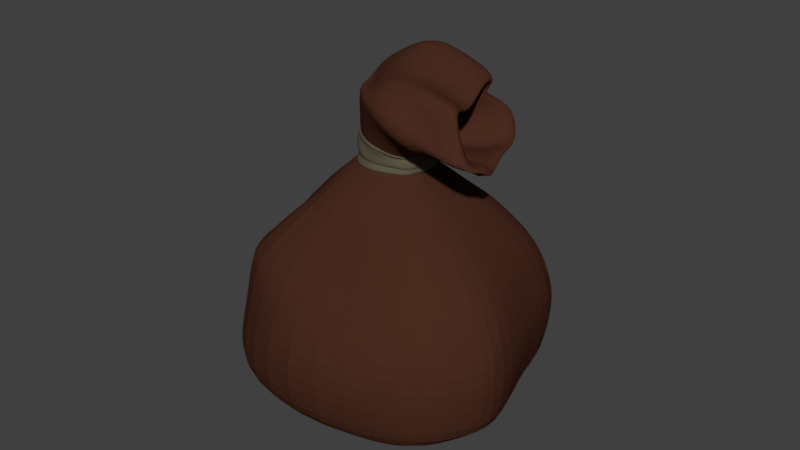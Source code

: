 # Source: SmallSack.blend  (saved by Blender 2.78.0; exported with 4.5.12 LTS)
import bpy
from mathutils import Matrix  # noqa: F401  (used for matrix-valued properties, if any)

bpy.ops.wm.read_factory_settings(use_empty=True)
scene = bpy.context.scene
scene.name = 'Scene'

# ---- collections
col_collection_1 = bpy.data.collections.new('Collection 1'); scene.collection.children.link(col_collection_1)

# ---- materials (node trees are filled in below, after node groups)
mat_leathersack = bpy.data.materials.new('LeatherSack')
mat_leathersack.alpha_threshold = 0.0
mat_leathersack.use_transparent_shadow = False
mat_leathersack.diffuse_color = (0.1149, 0.1022, 0.06292, 1.0)
mat_leathersack.roughness = 0.5
mat_leathersack.specular_intensity = 0.0
mat_clothbinding = bpy.data.materials.new('ClothBinding')
mat_clothbinding.alpha_threshold = 0.0
mat_clothbinding.use_transparent_shadow = False
mat_clothbinding.diffuse_color = (0.06681, 0.02394, 0.01404, 1.0)
mat_clothbinding.roughness = 0.5
mat_clothbinding.specular_intensity = 0.0

# ---- material node trees

# ---- world
world_world = bpy.data.worlds.new('World'); scene.world = world_world
world_world.color = (0.05088, 0.05088, 0.05088)
world_world.use_sun_shadow = False
world_world.sun_shadow_jitter_overblur = 0.0
world_world.cycles.sampling_method = 'MANUAL'

# ---- meshes
me_torus_000 = bpy.data.meshes.new('Torus.000')
me_torus_000.from_pydata([(0.735, 0.009723, 0.182), (0.7466, 0.01888, 0.1894), (0.6891, 0.01811, 0.213), (0.3442, 0.009723, 0.1904), (0.3838, 0.009723, 0.05335), (0.8597, -0.01141, 0.04799), (0.8141, 0.009723, 0.1438), (0.5895, 0.6054, 0.174), (0.5742, 0.6358, 0.1923), (0.4965, 0.6156, 0.2059), (0.2561, 0.3698, 0.1856), (0.2957, 0.3698, 0.0485), (0.7073, 0.5482, 0.03958), (0.6383, 0.5611, 0.1319), (0.2291, 1.0, 0.1542), (0.2045, 1.015, 0.1975), (0.1802, 0.9794, 0.2247), (0.01214, 0.6473, 0.1721), (0.05174, 0.6473, 0.03505), (0.2849, 1.028, 0.0163), (0.2667, 1.035, 0.1052), (-0.2791, 1.146, 0.1261), (-0.3141, 1.159, 0.202), (-0.3178, 1.181, 0.2455), (-0.3319, 0.7788, 0.1532), (-0.2923, 0.7788, 0.01608), (-0.3106, 1.184, -0.01653), (-0.2572, 1.187, 0.06748), (-0.8187, 1.08, 0.0964), (-0.8627, 1.088, 0.2046), (-0.8448, 1.047, 0.2655), (-0.6971, 0.7341, 0.133), (-0.6575, 0.7341, -0.00405), (-0.9429, 1.115, -0.05139), (-0.8134, 1.119, 0.02749), (-1.266, 0.7687, 0.07174), (-1.316, 0.7709, 0.2048), (-1.303, 0.7881, 0.279), (-0.9999, 0.5235, 0.1164), (-0.9603, 0.5235, -0.02074), (-1.467, 0.8949, -0.08029), (-1.275, 0.7965, -0.005661), (-1.519, 0.2836, 0.05782), (-1.57, 0.2793, 0.2025), (-1.524, 0.2663, 0.2862), (-1.171, 0.1951, 0.1069), (-1.131, 0.1951, -0.03017), (-1.763, 0.2768, -0.0966), (-1.535, 0.2937, -0.02438), (-1.562, -0.2642, 0.05542), (-1.609, -0.2739, 0.1959), (-1.645, -0.2669, 0.2753), (-1.171, -0.1757, 0.1069), (-1.131, -0.1757, -0.03017), (-1.763, -0.2996, -0.0966), (-1.667, -0.2742, -0.03164), (-1.36, -0.7492, 0.06657), (-1.399, -0.7618, 0.188), (-1.421, -0.7371, 0.2607), (-0.9999, -0.504, 0.1164), (-0.9603, -0.504, -0.02074), (-1.467, -0.8099, -0.08029), (-1.43, -0.777, -0.01425), (-0.8187, -1.06, 0.0964), (-0.8479, -1.073, 0.1881), (-0.8643, -1.036, 0.2478), (-0.6971, -0.7147, 0.133), (-0.6575, -0.7147, -0.00405), (-0.9429, -1.137, -0.05139), (-0.8134, -1.1, 0.02749), (-0.2791, -1.126, 0.1261), (-0.2983, -1.136, 0.1845), (-0.3026, -1.171, 0.2287), (-0.3319, -0.7594, 0.1532), (-0.2923, -0.7594, 0.01608), (-0.3157, -1.207, 0.001085), (-0.2572, -1.168, 0.06748), (0.2291, -0.9322, 0.1542), (0.2176, -1.0, 0.183), (0.1887, -1.021, 0.2249), (0.01214, -0.6279, 0.1721), (0.05174, -0.6279, 0.03505), (0.2782, -1.002, 0.03973), (0.2667, -0.9667, 0.1052), (0.7021, -0.5222, 0.1802), (0.7097, -0.5191, 0.1894), (0.7463, -0.5007, 0.2131), (0.2561, -0.3503, 0.1856), (0.2957, -0.3503, 0.0485), (0.7004, -0.571, 0.06346), (0.68, -0.5416, 0.1342), (0.4367, -0.8837, 0.1166), (0.5702, -0.7097, 0.126), (0.4062, -0.9626, 0.2311), (0.5932, -0.6611, 0.214), (0.4784, -0.8819, 0.1905), (0.5912, -0.6843, 0.1898), (0.4278, -0.8542, 0.1651), (0.5899, -0.6852, 0.174), (0.4658, -0.9173, 0.0475), (0.6163, -0.7412, 0.05579), (-3.322, -3.746, -3.323), (-2.652, -2.325, -0.6843), (-3.322, 3.73, -3.323), (-2.652, 2.309, -0.6843), (4.095, -3.746, -2.914), (1.946, -2.325, -0.4308), (4.095, 3.73, -2.914), (1.946, 2.309, -0.4308), (-3.658, -3.924, -2.778), (-3.658, 3.908, -2.778), (4.111, 3.908, -2.35), (4.111, -3.924, -2.35), (-3.537, -3.474, -2.09), (-3.648, -3.522, -1.414), (-3.275, -3.063, -1.102), (-3.114, 2.491, -0.872), (-3.727, 2.95, -1.1), (-3.963, 4.02, -2.113), (2.787, 3.047, -0.7683), (3.326, 3.506, -1.029), (4.029, 4.02, -1.673), (2.787, -3.063, -0.7683), (3.326, -3.522, -1.029), (4.029, -4.036, -1.673), (-2.247, -1.873, -0.509), (-2.247, 1.857, -0.509), (1.454, -1.873, -0.3049), (1.454, 1.857, -0.3049), (-1.747, -1.286, -0.1887), (-1.747, 1.27, -0.1887), (0.788, -1.286, -0.04897), (0.788, 1.27, -0.04897), (-1.399, -0.5898, -0.04677), (-1.09, 0.8838, -0.02971), (0.3702, -0.8999, 0.05078), (0.253, 0.8838, 0.04432), (-1.391, -0.7359, 0.1839), (-1.029, 0.8838, 0.2039), (0.3919, -0.8999, 0.1645), (0.2746, 0.8838, 0.1581), (-1.467, -0.7559, 0.3496), (-1.021, 0.8276, 0.3742), (0.4234, -0.9043, 0.325), (0.2373, 0.9685, 0.3301), (-1.469, -0.9489, 0.7737), (-1.563, 1.123, 0.625), (0.7891, -1.193, 0.5015), (0.6952, 1.123, 0.3529), (-1.52, -0.9948, 1.056), (-1.633, 1.446, 0.8772), (1.048, -1.408, 0.5485), (0.9349, 1.379, 0.3695), (-1.124, -0.977, 1.047), (-1.724, 1.74, 1.028), (1.346, -1.627, 0.596), (1.153, 1.606, 0.3267), (0.3868, 4.763, -3.119), (-0.2871, 2.949, -0.7856), (0.3868, -4.782, -3.119), (-0.353, -2.624, -0.5576), (0.2266, -5.447, -2.564), (0.2266, 4.99, -2.564), (0.03269, -5.504, -1.893), (-0.1612, -4.496, -1.221), (-0.2439, -3.463, -0.9354), (0.03269, 5.133, -1.893), (-0.3273, 3.922, -1.49), (-0.1597, 3.335, -1.211), (-0.3468, 2.372, -0.5791), (-0.3965, -2.391, -0.4069), (-0.4048, 1.622, -0.3783), (-0.4797, -1.641, -0.1189), (-0.5146, 1.129, 0.002003), (-0.5146, -1.148, 0.002003), (-0.4997, 1.129, 0.1742), (-0.4997, -1.148, 0.1742), (-0.4903, 0.9113, 0.339), (-0.4903, -1.256, 0.339), (-0.4338, 1.434, 0.4889), (-0.3399, -1.522, 0.6376), (-0.3489, 1.804, 0.6234), (-0.2359, -1.754, 0.8023), (-0.2854, 2.137, 0.6772), (-0.09233, -1.991, 0.9465), (-4.691, 1.527, -3.399), (-3.503, 0.945, -0.7312), (5.452, -1.534, -2.84), (2.784, -0.9524, -0.3846), (5.532, -1.607, -2.272), (-5.092, 1.6, -2.857), (5.491, -1.653, -1.592), (4.6, -1.443, -0.9589), (3.894, -1.255, -0.7073), (-5.438, 1.645, -2.194), (-4.935, 1.435, -1.485), (-4.395, 1.247, -1.164), (-2.934, 0.7601, -0.5468), (2.128, -0.7675, -0.2678), (-2.22, 0.5195, -0.2148), (1.247, -0.5269, -0.02365), (-1.421, 0.3614, -0.04798), (0.6889, -0.3689, 0.06835), (-1.09, 0.3614, 0.2226), (0.713, -0.3689, 0.161), (-1.473, 0.3423, 0.3734), (0.6054, -0.4036, 0.3117), (-1.965, 0.4558, 0.7263), (1.139, -0.4949, 0.4034), (-2.041, 0.5966, 0.9946), (1.483, -0.5724, 0.4295), (-2.071, 0.7092, 1.079), (1.836, -0.6733, 0.4261), (-0.3149, 0.9849, 1.087), (0.3799, -0.004927, -3.119), (-3.077, 1.627, -0.7077), (4.219, 1.098, -2.926), (-4.375, 2.754, -2.818), (-4.701, 2.833, -2.154), (-4.292, 2.471, -1.449), (-3.835, 2.147, -1.133), (-2.59, 1.309, -0.5279), (-1.984, 0.8946, -0.2018), (-1.256, 0.6226, -0.03885), (-1.196, 0.6226, 0.2057), (-1.298, 0.5316, 0.371), (-1.764, 0.7892, 0.6756), (-1.837, 1.021, 0.9359), (-1.914, 1.225, 1.109), (-4.006, 2.628, -3.361), (2.349, 0.6783, -0.3696), (4.388, 1.15, -2.365), (4.472, 1.183, -1.687), (3.815, 1.032, -1.019), (3.25, 0.8962, -0.7381), (1.822, 0.5449, -0.2247), (1.018, 0.3714, -0.03631), (0.5296, 0.2575, 0.05957), (0.4352, 0.2575, 0.1563), (0.6621, 0.2825, 0.3265), (0.9791, 0.3139, 0.1628), (1.223, 0.4034, 0.3517), (1.597, 0.4664, 0.395), (0.2679, -1.19, 1.4), (0.3834, 2.379, -3.119), (-0.5564, -1.02, 1.255), (-1.213, 0.9849, 1.141), (1.657, -1.549, 0.6337), (1.379, 1.684, 0.379), (0.06719, 2.215, 0.8142), (0.3449, -1.913, 1.069), (-1.535, 0.7871, 1.323), (2.087, -0.5954, 0.4355), (0.9812, -1.065, 1.387), (-1.374, 1.303, 1.23), (1.845, 0.5443, 0.389), (0.1683, 1.081, 1.175), (2.555, -1.549, 0.5797), (2.277, 1.684, 0.3249), (0.9657, 2.215, 0.7602), (1.243, -1.276, 1.015), (-0.7458, 0.7871, 1.647), (2.985, -0.5954, 0.3815), (1.236, 1.261, 1.05), (-0.5505, 1.67, 1.437), (2.589, 0.5443, 0.418), (1.895, -0.9727, 1.388), (2.646, -1.453, 0.603), (2.246, 1.78, 0.414), (1.192, 2.311, 0.8485), (1.591, -1.301, 1.038), (0.03527, 0.883, 1.654), (2.963, -0.4996, 0.4156), (2.365, -1.639, -0.4077), (0.1185, 1.766, 1.472), (2.472, 0.6402, 0.5853), (-4.006, -1.11, -3.361), (2.987, -1.273, 0.5512), (2.467, 1.96, 0.4448), (1.811, 2.491, 0.889), (2.382, -1.121, 0.8199), (1.483, 1.063, 1.435), (3.141, -0.3193, 0.3736), (1.489, 1.293, 0.7986), (1.421, 1.946, 1.285), (2.656, 0.8205, 0.5506), (1.023, 0.7001, 0.9011), (4.822, -2.765, -2.311), (4.76, -2.844, -1.632), (3.963, -2.483, -0.9941), (3.341, -2.159, -0.7378), (1.791, -1.32, -0.2864), (1.018, -0.9064, -0.03631), (0.5296, -0.6344, 0.05957), (0.5524, -0.6344, 0.1628), (0.553, -0.4028, 0.3205), (0.9638, -0.8439, 0.4525), (1.265, -0.9901, 0.489), (1.567, -0.9026, 0.5942), (0.3834, -2.393, -3.119), (-2.584, -0.6901, -0.9114), (4.774, -2.64, -2.877), (-4.375, -1.162, -2.818), (-4.488, -0.9145, -2.142), (-4.226, -1.044, -1.676), (-3.341, -0.9079, -1.337), (-2.175, -0.5567, -0.6718), (-1.984, -0.3832, -0.2018), (-1.565, -0.2692, -0.05591), (-1.558, -0.2692, 0.1857), (-1.649, -0.2942, 0.3516), (-1.575, -0.3686, 0.7578), (-1.638, -0.3723, 1.033), (-1.35, -0.3919, 0.9212), (1.848, -0.8247, 0.6178), (-1.168, -0.3141, 1.126), (2.746, -0.8247, 0.5637), (-0.3266, -0.3141, 1.27), (2.78, -0.7288, 0.5925), (0.4179, -0.2182, 1.267), (3.04, -0.5486, 0.5455), (1.148, 1.03, 1.188), (1.798, -0.03793, 1.033), (1.553, 1.682, 1.207), (1.403, 1.116, 1.004), (1.869, 2.134, 0.9017), (2.412, 1.694, 0.5342), (2.887, -0.3812, 0.6176), (2.843, -0.9807, 0.6223), (2.351, -0.8544, 0.8143), (1.948, -0.8698, 1.284), (0.4014, 0.2755, 0.5752), (1.868, 0.04123, 0.9904), (1.619, 0.9522, 1.282), (2.568, 0.7513, 0.6218), (2.97, -0.1915, 0.4753), (0.1908, 0.03425, 0.6884), (0.242, 0.1685, 0.8052), (2.032, 1.037, 0.4311), (2.506, -0.1716, 0.5145), (2.462, -0.5206, 0.5192), (1.97, -0.4472, 0.7111), (1.599, -0.4561, 1.072), (1.487, 0.07436, 0.8873), (1.2, 0.6048, 1.312), (2.188, 0.4878, 0.5187), (2.52, -0.06118, 0.615), (0.6224, 0.1714, 0.4256), (0.8156, -0.3207, 0.4595), (0.7977, -0.4628, 0.4614), (0.5767, -0.4329, 0.6111), (0.4127, -0.4365, 0.8024), (0.3425, -0.3356, 0.4641), (0.3801, -0.2205, 0.6828), (0.2629, -0.004543, 0.8557), (0.6859, -0.05217, 0.4612), (0.8496, -0.2757, 0.4016), (0.2548, 0.06923, 0.4462), (0.1625, -0.1371, 0.445), (0.6964, 0.009723, 0.2839), (0.71, 0.01888, 0.2906), (0.7036, 0.01811, 0.2994), (0.311, 0.009723, 0.3136), (0.311, 0.009723, 0.1755), (0.8614, -0.01141, 0.08807), (0.8403, -0.04451, 0.2459), (0.5935, 0.6054, 0.2662), (0.5836, 0.6358, 0.2852), (0.5104, 0.6156, 0.3029), (0.2223, 0.3698, 0.3136), (0.2223, 0.3698, 0.1755), (0.702, 0.5083, 0.08775), (0.586, 0.5611, 0.2394), (0.2303, 1.0, 0.2662), (0.222, 1.015, 0.2979), (0.2057, 0.9794, 0.3262), (-0.02364, 0.6473, 0.3136), (-0.02364, 0.6473, 0.1755), (0.282, 1.028, 0.08807), (0.2097, 1.035, 0.2333), (-0.3258, 1.146, 0.2839), (-0.3387, 1.159, 0.3611), (-0.33, 1.181, 0.4045), (-0.3704, 0.7788, 0.3136), (-0.3704, 0.7788, 0.1755), (-0.3183, 1.184, 0.08807), (-0.3209, 1.187, 0.2245), (-0.8696, 1.08, 0.2839), (-0.8823, 1.088, 0.3937), (-0.847, 1.047, 0.4532), (-0.7385, 0.7341, 0.3136), (-0.7385, 0.7341, 0.1755), (-0.9446, 1.115, 0.04983), (-0.8842, 1.119, 0.2153), (-1.32, 0.7687, 0.2839), (-1.359, 0.7709, 0.3032), (-1.298, 0.7881, 0.4916), (-1.044, 0.5235, 0.3136), (-1.044, 0.5235, 0.1755), (-1.365, 0.8949, 0.01356), (-1.351, 0.7965, 0.2076), (-1.638, 0.2836, 0.2805), (-1.682, 0.2793, 0.3678), (-1.515, 0.2663, 0.5108), (-1.216, 0.1951, 0.3136), (-1.216, 0.1951, 0.1755), (-1.663, 0.2768, 0.01356), (-1.615, 0.2937, 0.2033), (-1.681, -0.2642, 0.2805), (-1.66, -0.2739, 0.3658), (-1.615, -0.2669, 0.4265), (-1.216, -0.1757, 0.3136), (-1.216, -0.1757, 0.1755), (-1.663, -0.2996, 0.01356), (-1.748, -0.2742, 0.2033), (-1.477, -0.7492, 0.2805), (-1.446, -0.7618, 0.3635), (-1.435, -0.7371, 0.3976), (-1.044, -0.504, 0.3136), (-1.044, -0.504, 0.1755), (-1.365, -0.8099, 0.01356), (-1.508, -0.777, 0.2076), (-0.8696, -1.06, 0.2839), (-0.8541, -1.115, 0.3134), (-0.8568, -1.175, 0.3854), (-0.7385, -0.7147, 0.3136), (-0.7385, -0.7147, 0.1755), (-0.9409, -1.137, 0.03705), (-0.8842, -1.1, 0.2153), (-0.3258, -1.243, 0.2839), (-0.3281, -1.237, 0.3429), (-0.3198, -1.272, 0.3869), (-0.3704, -0.7594, 0.3136), (-0.3704, -0.7594, 0.1755), (-0.3088, -1.207, 0.07313), (-0.3209, -1.168, 0.2245), (0.1864, -1.008, 0.2839), (0.1833, -1.076, 0.3132), (0.1735, -1.241, 0.3326), (-0.02364, -0.6279, 0.3136), (-0.02364, -0.6279, 0.1755), (0.282, -1.002, 0.1117), (0.2097, -1.042, 0.2333), (0.6632, -0.5222, 0.2839), (0.6734, -0.5191, 0.2927), (0.7164, -0.5007, 0.3141), (0.2223, -0.3503, 0.3136), (0.2223, -0.3503, 0.1755), (0.7077, -0.571, 0.1121), (0.7045, -0.5959, 0.2437), (0.4434, -0.9236, 0.2387), (0.5786, -0.7496, 0.2408), (0.4348, -1.073, 0.3292), (0.5649, -0.6611, 0.3234), (0.4443, -0.8819, 0.3064), (0.5559, -0.6843, 0.2995), (0.3867, -0.8542, 0.2839), (0.5501, -0.6852, 0.2839), (0.4704, -0.9173, 0.1091), (0.6221, -0.7412, 0.1091), (-1.514, -0.5547, 0.01356), (-1.13, -0.3399, 0.3136), (-1.617, -0.5178, 0.3611), (-1.582, -0.502, 0.4089), (-1.13, -0.3399, 0.1755), (-1.628, -0.5256, 0.2055), (-1.579, -0.5067, 0.2805)], [], [(0, 7, 8, 1), (1, 8, 9, 2), (2, 9, 10, 3), (3, 10, 11, 4), (4, 11, 12, 5), (5, 12, 13, 6), (0, 6, 13, 7), (7, 14, 15, 8), (8, 15, 16, 9), (9, 16, 17, 10), (10, 17, 18, 11), (11, 18, 19, 12), (12, 19, 20, 13), (13, 20, 14, 7), (14, 21, 22, 15), (15, 22, 23, 16), (16, 23, 24, 17), (17, 24, 25, 18), (18, 25, 26, 19), (19, 26, 27, 20), (20, 27, 21, 14), (21, 28, 29, 22), (22, 29, 30, 23), (23, 30, 31, 24), (24, 31, 32, 25), (25, 32, 33, 26), (26, 33, 34, 27), (27, 34, 28, 21), (28, 35, 36, 29), (29, 36, 37, 30), (30, 37, 38, 31), (31, 38, 39, 32), (32, 39, 40, 33), (33, 40, 41, 34), (34, 41, 35, 28), (35, 42, 43, 36), (36, 43, 44, 37), (37, 44, 45, 38), (38, 45, 46, 39), (39, 46, 47, 40), (40, 47, 48, 41), (41, 48, 42, 35), (42, 49, 50, 43), (43, 50, 51, 44), (44, 51, 52, 45), (45, 52, 53, 46), (46, 53, 54, 47), (47, 54, 55, 48), (48, 55, 49, 42), (49, 56, 57, 50), (50, 57, 58, 51), (51, 58, 59, 52), (52, 59, 60, 53), (53, 60, 61, 54), (54, 61, 62, 55), (55, 62, 56, 49), (56, 63, 64, 57), (57, 64, 65, 58), (58, 65, 66, 59), (59, 66, 67, 60), (60, 67, 68, 61), (61, 68, 69, 62), (62, 69, 63, 56), (63, 70, 71, 64), (64, 71, 72, 65), (65, 72, 73, 66), (66, 73, 74, 67), (67, 74, 75, 68), (68, 75, 76, 69), (69, 76, 70, 63), (70, 77, 78, 71), (71, 78, 79, 72), (72, 79, 80, 73), (73, 80, 81, 74), (74, 81, 82, 75), (75, 82, 83, 76), (76, 83, 77, 70), (98, 84, 85, 96), (96, 85, 86, 94), (79, 93, 94, 86, 87, 80), (80, 87, 88, 81), (81, 88, 89, 100, 99, 82), (100, 89, 90, 92), (92, 90, 84, 98), (84, 0, 1, 85), (85, 1, 2, 86), (86, 2, 3, 87), (87, 3, 4, 88), (88, 4, 5, 89), (89, 5, 6, 90), (90, 6, 0, 84), (83, 91, 97, 77), (91, 92, 98, 97), (82, 99, 91, 83), (99, 100, 92, 91), (78, 95, 93, 79), (95, 96, 94, 93), (77, 97, 95, 78), (97, 98, 96, 95), (220, 215, 104, 116), (168, 158, 108, 119), (290, 273, 106, 122), (165, 160, 102, 115), (299, 301, 105, 159), (230, 108, 128, 235), (159, 161, 109, 101), (301, 287, 112, 105), (157, 162, 111, 107), (229, 217, 110, 103), (161, 163, 113, 109), (163, 164, 114, 113), (164, 165, 115, 114), (287, 288, 124, 112), (288, 289, 123, 124), (289, 290, 122, 123), (162, 166, 121, 111), (166, 167, 120, 121), (167, 168, 119, 120), (217, 218, 118, 110), (218, 219, 117, 118), (219, 220, 116, 117), (170, 127, 131, 172), (300, 102, 125, 306), (160, 106, 127, 170), (158, 104, 126, 169), (236, 132, 136, 237), (169, 126, 130, 171), (235, 128, 132, 236), (306, 125, 129, 307), (174, 135, 139, 176), (307, 129, 133, 308), (172, 131, 135, 174), (171, 130, 134, 173), (175, 138, 142, 177), (173, 134, 138, 175), (237, 136, 140, 238), (308, 133, 137, 309), (239, 144, 148, 240), (238, 140, 144, 239), (309, 137, 141, 310), (176, 139, 143, 178), (180, 147, 151, 182), (310, 141, 145, 311), (178, 143, 147, 180), (177, 142, 146, 179), (241, 152, 156, 242), (179, 146, 150, 181), (240, 148, 152, 241), (311, 145, 149, 312), (183, 154, 246, 249), (312, 149, 153, 313), (182, 151, 155, 184), (181, 150, 154, 183), (152, 181, 183, 156), (149, 182, 184, 153), (153, 184, 250, 245), (148, 179, 181, 152), (144, 177, 179, 148), (141, 178, 180, 145), (145, 180, 182, 149), (137, 176, 178, 141), (136, 173, 175, 140), (140, 175, 177, 144), (132, 171, 173, 136), (129, 172, 174, 133), (133, 174, 176, 137), (128, 169, 171, 132), (108, 158, 169, 128), (102, 160, 170, 125), (125, 170, 172, 129), (117, 116, 168, 167), (118, 117, 167, 166), (110, 118, 166, 162), (123, 122, 165, 164), (124, 123, 164, 163), (112, 124, 163, 161), (103, 110, 162, 157), (105, 112, 161, 159), (276, 299, 159, 101), (122, 106, 160, 165), (116, 104, 158, 168), (229, 244, 214, 185), (212, 242, 255, 252), (227, 209, 211, 228), (298, 212, 252, 314), (226, 207, 209, 227), (296, 208, 210, 297), (297, 210, 212, 298), (225, 205, 207, 226), (224, 203, 205, 225), (294, 204, 206, 295), (295, 206, 208, 296), (223, 201, 203, 224), (293, 202, 204, 294), (222, 199, 201, 223), (221, 197, 199, 222), (291, 198, 200, 292), (292, 200, 202, 293), (215, 186, 197, 221), (304, 305, 196, 195), (303, 304, 195, 194), (302, 303, 194, 190), (233, 234, 193, 192), (232, 233, 192, 191), (231, 232, 191, 189), (276, 302, 190, 185), (216, 231, 189, 187), (273, 188, 198, 291), (244, 216, 187, 214), (234, 230, 188, 193), (305, 300, 186, 196), (119, 108, 230, 234), (157, 107, 216, 244), (107, 111, 231, 216), (111, 121, 232, 231), (121, 120, 233, 232), (120, 119, 234, 233), (104, 215, 221, 126), (126, 221, 222, 130), (130, 222, 223, 134), (134, 223, 224, 138), (138, 224, 225, 142), (142, 225, 226, 146), (146, 226, 227, 150), (313, 153, 245, 315), (150, 227, 228, 154), (242, 156, 248, 255), (103, 157, 244, 229), (208, 240, 241, 210), (210, 241, 242, 212), (204, 238, 239, 206), (206, 239, 240, 208), (202, 237, 238, 204), (198, 235, 236, 200), (200, 236, 237, 202), (195, 196, 220, 219), (194, 195, 219, 218), (190, 194, 218, 217), (185, 190, 217, 229), (188, 230, 235, 198), (196, 186, 215, 220), (255, 248, 258, 265), (314, 252, 262, 316), (254, 251, 261, 264), (250, 247, 257, 260), (252, 255, 265, 262), (248, 249, 259, 258), (154, 228, 254, 246), (156, 183, 249, 248), (228, 211, 251, 254), (184, 155, 247, 250), (243, 260, 270, 253), (265, 258, 268, 275), (316, 262, 272, 318), (264, 261, 271, 274), (260, 257, 267, 270), (262, 265, 275, 272), (245, 250, 260, 243), (246, 254, 264, 213), (315, 245, 243, 317), (249, 246, 213, 259), (256, 274, 284, 263), (253, 270, 280, 266), (275, 268, 278, 285), (318, 272, 282, 320), (274, 271, 281, 284), (270, 267, 277, 280), (213, 264, 274, 256), (317, 243, 253, 319), (259, 213, 256, 269), (258, 259, 269, 268), (279, 263, 324, 325), (320, 282, 335, 327), (281, 322, 332, 333), (263, 284, 323, 324), (266, 280, 329, 330), (285, 278, 326, 334), (319, 253, 266, 322), (269, 256, 263, 279), (268, 269, 279, 278), (272, 275, 285, 282), (271, 319, 322, 281), (322, 266, 330, 332), (277, 320, 327, 328), (261, 317, 319, 271), (267, 318, 320, 277), (251, 315, 317, 261), (257, 316, 318, 267), (247, 314, 316, 257), (211, 313, 315, 251), (115, 102, 300, 305), (106, 273, 291, 127), (101, 109, 302, 276), (109, 113, 303, 302), (113, 114, 304, 303), (114, 115, 305, 304), (131, 292, 293, 135), (127, 291, 292, 131), (135, 293, 294, 139), (143, 295, 296, 147), (139, 294, 295, 143), (151, 297, 298, 155), (147, 296, 297, 151), (155, 298, 314, 247), (185, 214, 299, 276), (209, 312, 313, 211), (207, 311, 312, 209), (205, 310, 311, 207), (203, 309, 310, 205), (201, 308, 309, 203), (199, 307, 308, 201), (197, 306, 307, 199), (186, 300, 306, 197), (192, 193, 290, 289), (191, 192, 289, 288), (189, 191, 288, 287), (187, 189, 287, 301), (214, 187, 301, 299), (193, 188, 273, 290), (327, 335, 346, 339), (330, 329, 341, 342), (334, 326, 338, 345), (328, 327, 339, 340), (332, 330, 342, 343), (323, 333, 344, 321), (329, 328, 340, 341), (335, 334, 345, 346), (278, 279, 325, 326), (282, 285, 334, 335), (280, 277, 328, 329), (284, 281, 333, 323), (342, 341, 350, 351), (345, 338, 347, 355), (340, 339, 348, 349), (343, 342, 351, 353), (321, 344, 354, 337), (341, 340, 349, 350), (346, 345, 355, 356), (338, 283, 331, 347), (324, 323, 321, 286), (333, 332, 343, 344), (325, 324, 286, 283), (326, 325, 283, 338), (352, 353, 351, 350), (348, 352, 350, 349), (355, 357, 358, 356), (357, 337, 354, 358), (331, 336, 337, 357), (347, 331, 357, 355), (356, 358, 352, 348), (358, 354, 353, 352), (339, 346, 356, 348), (286, 321, 337, 336), (344, 343, 353, 354), (283, 286, 336, 331), (359, 366, 367, 360), (360, 367, 368, 361), (361, 368, 369, 362), (362, 369, 370, 363), (363, 370, 371, 364), (364, 371, 372, 365), (359, 365, 372, 366), (366, 373, 374, 367), (367, 374, 375, 368), (368, 375, 376, 369), (369, 376, 377, 370), (370, 377, 378, 371), (371, 378, 379, 372), (372, 379, 373, 366), (373, 380, 381, 374), (374, 381, 382, 375), (375, 382, 383, 376), (376, 383, 384, 377), (377, 384, 385, 378), (378, 385, 386, 379), (379, 386, 380, 373), (380, 387, 388, 381), (381, 388, 389, 382), (382, 389, 390, 383), (383, 390, 391, 384), (384, 391, 392, 385), (385, 392, 393, 386), (386, 393, 387, 380), (387, 394, 395, 388), (388, 395, 396, 389), (389, 396, 397, 390), (390, 397, 398, 391), (391, 398, 399, 392), (392, 399, 400, 393), (393, 400, 394, 387), (394, 401, 402, 395), (395, 402, 403, 396), (396, 403, 404, 397), (397, 404, 405, 398), (398, 405, 406, 399), (399, 406, 407, 400), (400, 407, 401, 394), (401, 408, 409, 402), (402, 409, 410, 403), (403, 410, 411, 404), (404, 411, 412, 405), (405, 412, 413, 406), (406, 413, 414, 407), (407, 414, 408, 401), (466, 415, 416, 462), (462, 416, 417, 463), (463, 417, 418, 461), (461, 418, 419, 464), (464, 419, 420, 460), (460, 420, 421, 465), (465, 421, 415, 466), (415, 422, 423, 416), (416, 423, 424, 417), (417, 424, 425, 418), (418, 425, 426, 419), (419, 426, 427, 420), (420, 427, 428, 421), (421, 428, 422, 415), (422, 429, 430, 423), (423, 430, 431, 424), (424, 431, 432, 425), (425, 432, 433, 426), (426, 433, 434, 427), (427, 434, 435, 428), (428, 435, 429, 422), (429, 436, 437, 430), (430, 437, 438, 431), (431, 438, 439, 432), (432, 439, 440, 433), (433, 440, 441, 434), (434, 441, 442, 435), (435, 442, 436, 429), (457, 443, 444, 455), (455, 444, 445, 453), (438, 452, 453, 445, 446, 439), (439, 446, 447, 440), (440, 447, 448, 459, 458, 441), (459, 448, 449, 451), (451, 449, 443, 457), (443, 359, 360, 444), (444, 360, 361, 445), (445, 361, 362, 446), (446, 362, 363, 447), (447, 363, 364, 448), (448, 364, 365, 449), (449, 365, 359, 443), (442, 450, 456, 436), (450, 451, 457, 456), (441, 458, 450, 442), (458, 459, 451, 450), (437, 454, 452, 438), (454, 455, 453, 452), (436, 456, 454, 437), (456, 457, 455, 454), (414, 465, 466, 408), (413, 460, 465, 414), (412, 464, 460, 413), (411, 461, 464, 412), (410, 463, 461, 411), (409, 462, 463, 410), (408, 466, 462, 409)])
me_torus_000.polygons.foreach_set('material_index', [0, 0, 0, 0, 0, 0, 0, 0, 0, 0, 0, 0, 0, 0, 0, 0, 0, 0, 0, 0, 0, 0, 0, 0, 0, 0, 0, 0, 0, 0, 0, 0, 0, 0, 0, 0, 0, 0, 0, 0, 0, 0, 0, 0, 0, 0, 0, 0, 0, 0, 0, 0, 0, 0, 0, 0, 0, 0, 0, 0, 0, 0, 0, 0, 0, 0, 0, 0, 0, 0, 0, 0, 0, 0, 0, 0, 0, 0, 0, 0, 0, 0, 0, 0, 0, 0, 0, 0, 0, 0, 0, 0, 0, 0, 0, 0, 0, 0, 0, 1, 1, 1, 1, 1, 1, 1, 1, 1, 1, 1, 1, 1, 1, 1, 1, 1, 1, 1, 1, 1, 1, 1, 1, 1, 1, 1, 1, 1, 1, 1, 1, 1, 1, 1, 1, 1, 1, 1, 1, 1, 1, 1, 1, 1, 1, 1, 1, 1, 1, 1, 1, 1, 1, 1, 1, 1, 1, 1, 1, 1, 1, 1, 1, 1, 1, 1, 1, 1, 1, 1, 1, 1, 1, 1, 1, 1, 1, 1, 1, 1, 1, 1, 1, 1, 1, 1, 1, 1, 1, 1, 1, 1, 1, 1, 1, 1, 1, 1, 1, 1, 1, 1, 1, 1, 1, 1, 1, 1, 1, 1, 1, 1, 1, 1, 1, 1, 1, 1, 1, 1, 1, 1, 1, 1, 1, 1, 1, 1, 1, 1, 1, 1, 1, 1, 1, 1, 1, 1, 1, 1, 1, 1, 1, 1, 1, 1, 1, 1, 1, 1, 1, 1, 1, 1, 1, 1, 1, 1, 1, 1, 1, 1, 1, 1, 1, 1, 1, 1, 1, 1, 1, 1, 1, 1, 1, 1, 1, 1, 1, 1, 1, 1, 1, 1, 1, 1, 1, 1, 1, 1, 1, 1, 1, 1, 1, 1, 1, 1, 1, 1, 1, 1, 1, 1, 1, 1, 1, 1, 1, 1, 1, 1, 1, 1, 1, 1, 1, 1, 1, 1, 1, 1, 1, 1, 1, 1, 1, 1, 1, 1, 1, 1, 1, 1, 1, 1, 1, 1, 1, 1, 1, 1, 1, 1, 1, 1, 1, 1, 1, 1, 1, 1, 1, 1, 1, 0, 0, 0, 0, 0, 0, 0, 0, 0, 0, 0, 0, 0, 0, 0, 0, 0, 0, 0, 0, 0, 0, 0, 0, 0, 0, 0, 0, 0, 0, 0, 0, 0, 0, 0, 0, 0, 0, 0, 0, 0, 0, 0, 0, 0, 0, 0, 0, 0, 0, 0, 0, 0, 0, 0, 0, 0, 0, 0, 0, 0, 0, 0, 0, 0, 0, 0, 0, 0, 0, 0, 0, 0, 0, 0, 0, 0, 0, 0, 0, 0, 0, 0, 0, 0, 0, 0, 0, 0, 0, 0, 0, 0, 0, 0, 0, 0, 0, 0, 0, 0, 0, 0, 0, 0, 0])
me_torus_000.materials.append(mat_leathersack)
me_torus_000.materials.append(mat_clothbinding)
me_torus_000.use_remesh_preserve_volume = False
me_torus_000.use_remesh_preserve_attributes = False
me_torus_000.use_mirror_vertex_groups = False
me_torus_000.update()

# ---- objects
ob_torus_000 = bpy.data.objects.new('Torus.000', me_torus_000)

# ---- transforms, parenting, visibility, modifiers, constraints
ob_torus_000.location = (2.98e-08, 3.492e-10, 0.1097)
ob_torus_000.rotation_euler = (0.0, 0.1255, 0.0)
ob_torus_000.scale = (0.01552, 0.01552, 0.03553)
ob_torus_000.lineart.crease_threshold = 0.0
_m = ob_torus_000.modifiers.new('Subsurf', 'SUBSURF')
_m.uv_smooth = 'PRESERVE_CORNERS'
_m.quality = 2
_m.show_only_control_edges = False

# ---- collection membership
col_collection_1.objects.link(ob_torus_000)

# ---- scene / render settings (as saved in the file)
scene.frame_start = 1; scene.frame_end = 250; scene.frame_set(1)
scene.render.engine = 'BLENDER_EEVEE_NEXT'
scene.render.resolution_percentage = 50
scene.render.dither_intensity = 0.0
scene.cycles.use_denoising = False
scene.cycles.samples = 128
scene.cycles.sampling_pattern = 'TABULATED_SOBOL'
scene.cycles.light_sampling_threshold = 0.0
scene.cycles.use_adaptive_sampling = False
scene.cycles.use_light_tree = False
scene.cycles.blur_glossy = 0.0
scene.cycles.sample_clamp_indirect = 0.0
scene.view_settings.view_transform = 'Standard'
bpy.context.view_layer.update()

# ---- added for rendering (the .blend has no active camera and no usable light): camera, sun
cam_auto = bpy.data.cameras.new('AutoCamera')
cam_auto.lens = 50.0
cam_auto.sensor_width = 36.0
cam_auto.clip_end = 1000.0
ob_auto_camera = bpy.data.objects.new('AutoCamera', cam_auto)
scene.collection.objects.link(ob_auto_camera)
ob_auto_camera.location = (0.294779, -0.360396, 0.317223)
ob_auto_camera.rotation_euler = (1.09748, -7.21219e-08, 0.694738)
scene.camera = ob_auto_camera
light_auto_sun = bpy.data.lights.new('AutoSun', 'SUN')
light_auto_sun.energy = 3.0
light_auto_sun.angle = 0.0523599
ob_auto_sun = bpy.data.objects.new('AutoSun', light_auto_sun)
scene.collection.objects.link(ob_auto_sun)
ob_auto_sun.rotation_euler = (0.872665, 0.174533, 0.523599)
bpy.context.view_layer.update()
